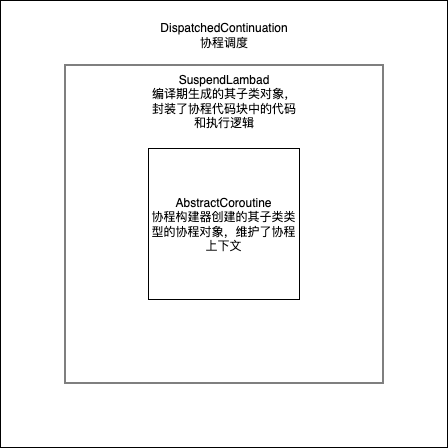

The diagram above was exported from draw.io. Its source (the exported page's mxGraphModel, read from the mxfile embedded in the PNG):
<mxGraphModel dx="946" dy="547" grid="0" gridSize="10" guides="1" tooltips="1" connect="1" arrows="1" fold="1" page="1" pageScale="1" pageWidth="827" pageHeight="1169" math="0" shadow="0">
  <root>
    <mxCell id="0" />
    <mxCell id="1" parent="0" />
    <mxCell id="GtvidikgvhJZN8bttyPE-1" value="AbstractCoroutine&lt;br&gt;协程构建器创建的其子类类型的协程对象，维护了协程上下文" style="whiteSpace=wrap;html=1;aspect=fixed;" parent="1" vertex="1">
      <mxGeometry x="445" y="204" width="151" height="151" as="geometry" />
    </mxCell>
    <mxCell id="GtvidikgvhJZN8bttyPE-2" value="" style="whiteSpace=wrap;html=1;aspect=fixed;fillColor=none;" parent="1" vertex="1">
      <mxGeometry x="361.5" y="120.5" width="318" height="318" as="geometry" />
    </mxCell>
    <mxCell id="GtvidikgvhJZN8bttyPE-3" value="SuspendLambad&lt;br&gt;编译期生成的其子类对象，封装了协程代码块中的代码和执行逻辑" style="text;html=1;strokeColor=none;fillColor=none;align=center;verticalAlign=middle;whiteSpace=wrap;rounded=0;" parent="1" vertex="1">
      <mxGeometry x="443.5" y="142" width="154" height="30" as="geometry" />
    </mxCell>
    <mxCell id="GtvidikgvhJZN8bttyPE-4" value="" style="whiteSpace=wrap;html=1;aspect=fixed;fillColor=none;" parent="1" vertex="1">
      <mxGeometry x="297" y="56" width="447" height="447" as="geometry" />
    </mxCell>
    <mxCell id="GtvidikgvhJZN8bttyPE-5" value="DispatchedContinuation&lt;br&gt;协程调度" style="text;html=1;strokeColor=none;fillColor=none;align=center;verticalAlign=middle;whiteSpace=wrap;rounded=0;" parent="1" vertex="1">
      <mxGeometry x="490.5" y="76" width="60" height="30" as="geometry" />
    </mxCell>
  </root>
</mxGraphModel>